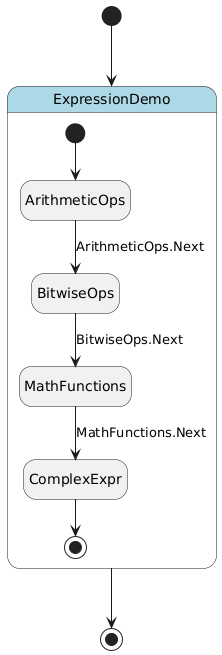

The diagram above was rendered by PlantUML. Its source (embedded in the PNG):
@startuml
hide empty description

skinparam state {
  BackgroundColor<<pseudo>> LightGray
  BackgroundColor<<composite>> LightBlue
  BorderColor<<pseudo>> Gray
  FontStyle<<pseudo>> italic
}

state "ExpressionDemo" as expression_demo <<composite>> {
    state "ArithmeticOps" as expression_demo__arithmetic_ops
    state "BitwiseOps" as expression_demo__bitwise_ops
    state "MathFunctions" as expression_demo__math_functions
    state "ComplexExpr" as expression_demo__complex_expr
    [*] --> expression_demo__arithmetic_ops
    expression_demo__arithmetic_ops --> expression_demo__bitwise_ops : ArithmeticOps.Next
    expression_demo__bitwise_ops --> expression_demo__math_functions : BitwiseOps.Next
    expression_demo__math_functions --> expression_demo__complex_expr : MathFunctions.Next
    expression_demo__complex_expr --> [*]
}
[*] --> expression_demo
expression_demo --> [*]
@enduml